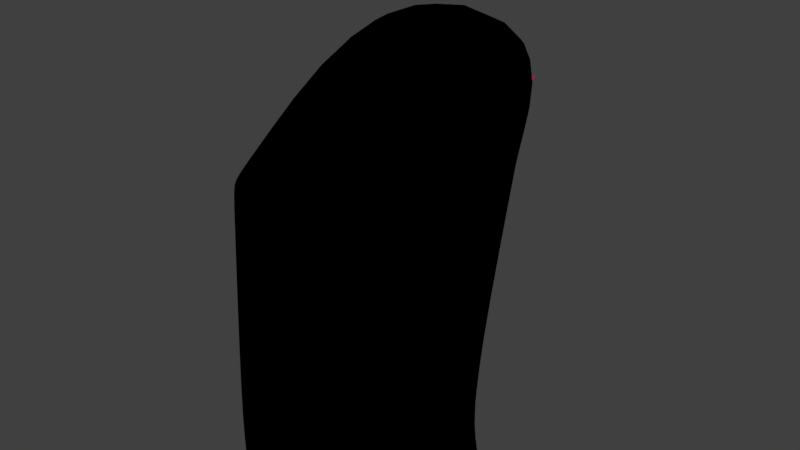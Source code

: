 # Source: Ghost00.blend  (saved by Blender 2.79.0; exported with 4.5.12 LTS)
import bpy
from mathutils import Matrix  # noqa: F401  (used for matrix-valued properties, if any)

bpy.ops.wm.read_factory_settings(use_empty=True)
scene = bpy.context.scene
scene.name = 'Scene'

# ---- collections
col_collection_1 = bpy.data.collections.new('Collection 1'); scene.collection.children.link(col_collection_1)

# ---- materials (node trees are filled in below, after node groups)
mat_ghostbody = bpy.data.materials.new('GhostBody')
mat_ghostbody.alpha_threshold = 0.0
mat_ghostbody.use_transparent_shadow = False
mat_ghostbody.diffuse_color = (0.0, 0.0, 0.0, 1.0)
mat_ghostbody.roughness = 0.5
mat_ghostbody.specular_intensity = 0.0
mat_ghosteyes = bpy.data.materials.new('GhostEyes')
mat_ghosteyes.alpha_threshold = 0.0
mat_ghosteyes.use_transparent_shadow = False
mat_ghosteyes.diffuse_color = (0.8, 0.0, 0.05349, 1.0)
mat_ghosteyes.roughness = 0.5
mat_ghosteyes.specular_intensity = 1.0

# ---- material node trees

# ---- world
world_world = bpy.data.worlds.new('World'); scene.world = world_world
world_world.color = (0.05088, 0.05088, 0.05088)
world_world.use_sun_shadow = False
world_world.sun_shadow_jitter_overblur = 0.0
world_world.cycles.sampling_method = 'MANUAL'

# ---- meshes
me_cube = bpy.data.meshes.new('Cube')
me_cube.from_pydata([(-1.0, -1.0, -1.0), (-1.0, -1.0, 1.0), (-1.0, 0.8573, -0.9574), (-1.0, 1.435, 0.9574), (1.0, -1.0, -1.0), (1.0, -1.0, 1.0), (1.0, 0.8573, -0.9574), (1.0, 1.435, 0.9574), (-1.0, 1.0, -1.5), (-1.0, -1.0, -1.5), (1.0, 1.0, -1.5), (1.0, -1.0, -1.5), (-0.7024, 0.6731, 2.388), (-0.7024, 1.941, 1.784), (0.7024, 1.941, 1.784), (0.7024, 0.6731, 2.388), (-1.0, -1.0, 0.9023), (-1.0, 1.407, 0.8639), (1.0, 1.407, 0.8639), (1.0, -1.0, 0.9023), (-0.9698, 1.486, 1.041), (0.9698, 1.486, 1.041), (0.9698, -0.8302, 1.141), (-0.9698, -0.8302, 1.141)], [], [(16, 1, 3, 17), (17, 3, 7, 18), (18, 7, 5, 19), (19, 5, 1, 16), (6, 4, 11, 10), (21, 20, 13, 14), (4, 0, 9, 11), (2, 6, 10, 8), (0, 2, 8, 9), (14, 13, 12, 15), (22, 21, 14, 15), (20, 23, 12, 13), (23, 22, 15, 12), (4, 19, 16, 0), (6, 18, 19, 4), (2, 17, 18, 6), (0, 16, 17, 2), (1, 5, 22, 23), (3, 1, 23, 20), (5, 7, 21, 22), (7, 3, 20, 21)])
me_cube.materials.append(mat_ghostbody)
me_cube.use_remesh_preserve_volume = False
me_cube.use_remesh_preserve_attributes = False
me_cube.use_mirror_vertex_groups = False
me_cube.update()
me_plane_001 = bpy.data.meshes.new('Plane.001')
me_plane_001.from_pydata([(-1.0, -0.5862, 1.823), (0.3123, -0.6939, 1.333), (-0.446, -0.7602, 1.057), (1.0, -1.087, -0.03553)], [], [(0, 1, 3, 2)])
me_plane_001.materials.append(mat_ghosteyes)
me_plane_001.use_remesh_preserve_volume = False
me_plane_001.use_remesh_preserve_attributes = False
me_plane_001.use_mirror_vertex_groups = False
me_plane_001.update()

# ---- objects
ob_cube = bpy.data.objects.new('Cube', me_cube)
ob_plane_001 = bpy.data.objects.new('Plane.001', me_plane_001)

# ---- transforms, parenting, visibility, modifiers, constraints
ob_cube.location = (0.0, 0.0, 0.0)
ob_cube.lineart.crease_threshold = 0.0
_m = ob_cube.modifiers.new('Subsurf', 'SUBSURF')
_m.uv_smooth = 'PRESERVE_CORNERS'
_m.quality = 2
_m.levels = 2
_m.show_only_control_edges = False
ob_plane_001.location = (-0.3379, 1.684, 1.407)
ob_plane_001.rotation_euler = (0.4053, -3.151, 0.007372)
ob_plane_001.scale = (0.0951, 0.0951, 0.0951)
ob_plane_001.lineart.crease_threshold = 0.0
_m = ob_plane_001.modifiers.new('Mirror', 'MIRROR')
_m.mirror_object = ob_cube

# ---- collection membership
col_collection_1.objects.link(ob_cube)
col_collection_1.objects.link(ob_plane_001)

# ---- scene / render settings (as saved in the file)
scene.frame_start = 1; scene.frame_end = 250; scene.frame_set(1)
scene.render.engine = 'BLENDER_EEVEE_NEXT'
scene.render.resolution_percentage = 50
scene.render.dither_intensity = 0.0
scene.cycles.use_denoising = False
scene.cycles.samples = 128
scene.cycles.sampling_pattern = 'TABULATED_SOBOL'
scene.cycles.use_adaptive_sampling = False
scene.cycles.use_light_tree = False
scene.cycles.blur_glossy = 0.0
scene.cycles.sample_clamp_indirect = 0.0
scene.view_settings.view_transform = 'Standard'
bpy.context.view_layer.update()

# ---- added for rendering (the .blend has no active camera and no usable light): camera, sun
cam_auto = bpy.data.cameras.new('AutoCamera')
cam_auto.lens = 50.0
cam_auto.sensor_width = 36.0
cam_auto.clip_end = 1000.0
ob_auto_camera = bpy.data.objects.new('AutoCamera', cam_auto)
scene.collection.objects.link(ob_auto_camera)
ob_auto_camera.location = (4.87562, -5.38026, 4.34472)
ob_auto_camera.rotation_euler = (1.09748, -7.21219e-08, 0.694738)
scene.camera = ob_auto_camera
light_auto_sun = bpy.data.lights.new('AutoSun', 'SUN')
light_auto_sun.energy = 3.0
light_auto_sun.angle = 0.0523599
ob_auto_sun = bpy.data.objects.new('AutoSun', light_auto_sun)
scene.collection.objects.link(ob_auto_sun)
ob_auto_sun.rotation_euler = (0.872665, 0.174533, 0.523599)
bpy.context.view_layer.update()
